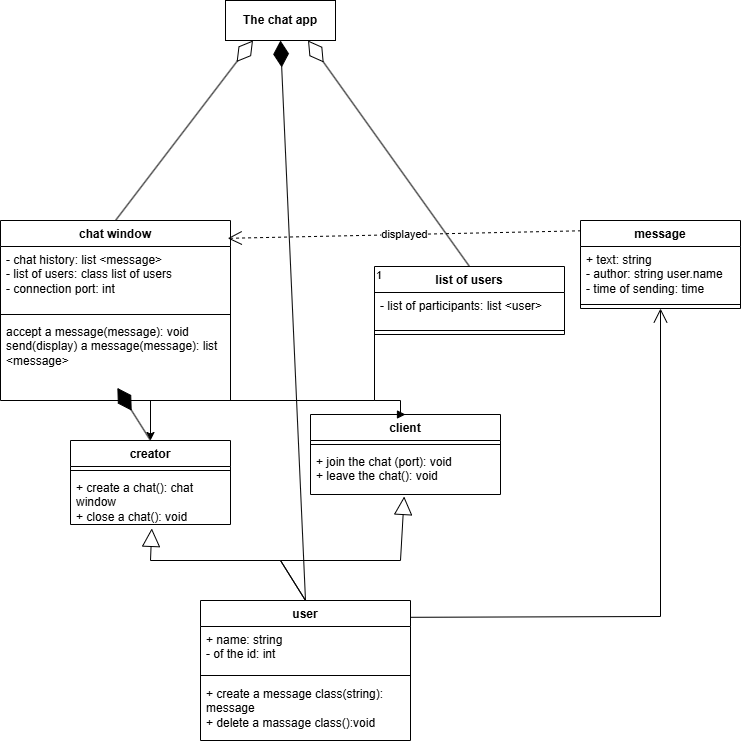

The diagram above was exported from draw.io. Its source (the exported page's mxGraphModel, read from the mxfile embedded in the PNG):
<mxGraphModel dx="1042" dy="576" grid="1" gridSize="10" guides="1" tooltips="1" connect="1" arrows="1" fold="1" page="1" pageScale="1" pageWidth="827" pageHeight="1169" math="0" shadow="0">
  <root>
    <mxCell id="0" />
    <mxCell id="1" parent="0" />
    <mxCell id="wOYUcteXK4OmTQRO_3Ps-1" value="user" style="swimlane;fontStyle=1;align=center;verticalAlign=top;childLayout=stackLayout;horizontal=1;startSize=26;horizontalStack=0;resizeParent=1;resizeParentMax=0;resizeLast=0;collapsible=1;marginBottom=0;whiteSpace=wrap;html=1;" vertex="1" parent="1">
      <mxGeometry x="240" y="760" width="210" height="140" as="geometry">
        <mxRectangle x="200" y="440" width="120" height="30" as="alternateBounds" />
      </mxGeometry>
    </mxCell>
    <mxCell id="wOYUcteXK4OmTQRO_3Ps-2" value="&lt;div&gt;+ name: string&lt;/div&gt;&lt;div&gt;- of the id: int&lt;/div&gt;" style="text;strokeColor=none;fillColor=none;align=left;verticalAlign=top;spacingLeft=4;spacingRight=4;overflow=hidden;rotatable=0;points=[[0,0.5],[1,0.5]];portConstraint=eastwest;whiteSpace=wrap;html=1;" vertex="1" parent="wOYUcteXK4OmTQRO_3Ps-1">
      <mxGeometry y="26" width="210" height="44" as="geometry" />
    </mxCell>
    <mxCell id="wOYUcteXK4OmTQRO_3Ps-3" value="" style="line;strokeWidth=1;fillColor=none;align=left;verticalAlign=middle;spacingTop=-1;spacingLeft=3;spacingRight=3;rotatable=0;labelPosition=right;points=[];portConstraint=eastwest;strokeColor=inherit;" vertex="1" parent="wOYUcteXK4OmTQRO_3Ps-1">
      <mxGeometry y="70" width="210" height="10" as="geometry" />
    </mxCell>
    <mxCell id="wOYUcteXK4OmTQRO_3Ps-4" value="+ create a message class(string): message&lt;div&gt;+ delete a massage class():void&lt;/div&gt;" style="text;strokeColor=none;fillColor=none;align=left;verticalAlign=top;spacingLeft=4;spacingRight=4;overflow=hidden;rotatable=0;points=[[0,0.5],[1,0.5]];portConstraint=eastwest;whiteSpace=wrap;html=1;" vertex="1" parent="wOYUcteXK4OmTQRO_3Ps-1">
      <mxGeometry y="80" width="210" height="60" as="geometry" />
    </mxCell>
    <mxCell id="wOYUcteXK4OmTQRO_3Ps-5" value="creator" style="swimlane;fontStyle=1;align=center;verticalAlign=top;childLayout=stackLayout;horizontal=1;startSize=26;horizontalStack=0;resizeParent=1;resizeParentMax=0;resizeLast=0;collapsible=1;marginBottom=0;whiteSpace=wrap;html=1;" vertex="1" parent="1">
      <mxGeometry x="110" y="600" width="160" height="84" as="geometry" />
    </mxCell>
    <mxCell id="wOYUcteXK4OmTQRO_3Ps-7" value="" style="line;strokeWidth=1;fillColor=none;align=left;verticalAlign=middle;spacingTop=-1;spacingLeft=3;spacingRight=3;rotatable=0;labelPosition=right;points=[];portConstraint=eastwest;strokeColor=inherit;" vertex="1" parent="wOYUcteXK4OmTQRO_3Ps-5">
      <mxGeometry y="26" width="160" height="8" as="geometry" />
    </mxCell>
    <mxCell id="wOYUcteXK4OmTQRO_3Ps-8" value="&lt;div&gt;&lt;div&gt;+ create a chat(): chat window&lt;/div&gt;&lt;div&gt;+ close a chat(): void&lt;/div&gt;&lt;/div&gt;" style="text;strokeColor=none;fillColor=none;align=left;verticalAlign=top;spacingLeft=4;spacingRight=4;overflow=hidden;rotatable=0;points=[[0,0.5],[1,0.5]];portConstraint=eastwest;whiteSpace=wrap;html=1;" vertex="1" parent="wOYUcteXK4OmTQRO_3Ps-5">
      <mxGeometry y="34" width="160" height="50" as="geometry" />
    </mxCell>
    <mxCell id="wOYUcteXK4OmTQRO_3Ps-38" style="edgeStyle=orthogonalEdgeStyle;rounded=0;orthogonalLoop=1;jettySize=auto;html=1;exitX=0;exitY=0.25;exitDx=0;exitDy=0;entryX=0.5;entryY=0;entryDx=0;entryDy=0;" edge="1" parent="1" source="wOYUcteXK4OmTQRO_3Ps-14" target="wOYUcteXK4OmTQRO_3Ps-5">
      <mxGeometry relative="1" as="geometry">
        <Array as="points">
          <mxPoint x="414" y="560" />
          <mxPoint x="190" y="560" />
        </Array>
      </mxGeometry>
    </mxCell>
    <mxCell id="wOYUcteXK4OmTQRO_3Ps-14" value="list of users" style="swimlane;fontStyle=1;align=center;verticalAlign=top;childLayout=stackLayout;horizontal=1;startSize=26;horizontalStack=0;resizeParent=1;resizeParentMax=0;resizeLast=0;collapsible=1;marginBottom=0;whiteSpace=wrap;html=1;" vertex="1" parent="1">
      <mxGeometry x="414" y="426" width="190" height="68" as="geometry" />
    </mxCell>
    <mxCell id="wOYUcteXK4OmTQRO_3Ps-15" value="- list of participants: list &amp;lt;user&amp;gt;" style="text;strokeColor=none;fillColor=none;align=left;verticalAlign=top;spacingLeft=4;spacingRight=4;overflow=hidden;rotatable=0;points=[[0,0.5],[1,0.5]];portConstraint=eastwest;whiteSpace=wrap;html=1;" vertex="1" parent="wOYUcteXK4OmTQRO_3Ps-14">
      <mxGeometry y="26" width="190" height="34" as="geometry" />
    </mxCell>
    <mxCell id="wOYUcteXK4OmTQRO_3Ps-16" value="" style="line;strokeWidth=1;fillColor=none;align=left;verticalAlign=middle;spacingTop=-1;spacingLeft=3;spacingRight=3;rotatable=0;labelPosition=right;points=[];portConstraint=eastwest;strokeColor=inherit;" vertex="1" parent="wOYUcteXK4OmTQRO_3Ps-14">
      <mxGeometry y="60" width="190" height="8" as="geometry" />
    </mxCell>
    <mxCell id="wOYUcteXK4OmTQRO_3Ps-22" value="" style="endArrow=block;endSize=16;endFill=0;html=1;rounded=0;exitX=0.5;exitY=0;exitDx=0;exitDy=0;entryX=0.493;entryY=1.043;entryDx=0;entryDy=0;entryPerimeter=0;" edge="1" parent="1" source="wOYUcteXK4OmTQRO_3Ps-1" target="wOYUcteXK4OmTQRO_3Ps-12">
      <mxGeometry x="-0.0002" width="160" relative="1" as="geometry">
        <mxPoint x="330" y="700" as="sourcePoint" />
        <mxPoint x="490" y="700" as="targetPoint" />
        <Array as="points">
          <mxPoint x="320" y="720" />
          <mxPoint x="440" y="720" />
        </Array>
        <mxPoint as="offset" />
      </mxGeometry>
    </mxCell>
    <mxCell id="wOYUcteXK4OmTQRO_3Ps-23" value="" style="endArrow=block;endSize=16;endFill=0;html=1;rounded=0;entryX=0.508;entryY=1.078;entryDx=0;entryDy=0;entryPerimeter=0;exitX=0.5;exitY=0;exitDx=0;exitDy=0;" edge="1" parent="1" source="wOYUcteXK4OmTQRO_3Ps-1" target="wOYUcteXK4OmTQRO_3Ps-8">
      <mxGeometry width="160" relative="1" as="geometry">
        <mxPoint x="30" y="740" as="sourcePoint" />
        <mxPoint x="190" y="740" as="targetPoint" />
        <Array as="points">
          <mxPoint x="320" y="720" />
          <mxPoint x="190" y="720" />
        </Array>
      </mxGeometry>
    </mxCell>
    <mxCell id="wOYUcteXK4OmTQRO_3Ps-26" value="chat window" style="swimlane;fontStyle=1;align=center;verticalAlign=top;childLayout=stackLayout;horizontal=1;startSize=26;horizontalStack=0;resizeParent=1;resizeParentMax=0;resizeLast=0;collapsible=1;marginBottom=0;whiteSpace=wrap;html=1;" vertex="1" parent="1">
      <mxGeometry x="40" y="380" width="230" height="180" as="geometry" />
    </mxCell>
    <mxCell id="wOYUcteXK4OmTQRO_3Ps-27" value="&lt;div&gt;- chat history: list &amp;lt;message&amp;gt;&lt;/div&gt;&lt;div&gt;- list of users: class list of users&lt;/div&gt;&lt;div&gt;- connection port: int&lt;/div&gt;" style="text;strokeColor=none;fillColor=none;align=left;verticalAlign=top;spacingLeft=4;spacingRight=4;overflow=hidden;rotatable=0;points=[[0,0.5],[1,0.5]];portConstraint=eastwest;whiteSpace=wrap;html=1;" vertex="1" parent="wOYUcteXK4OmTQRO_3Ps-26">
      <mxGeometry y="26" width="230" height="64" as="geometry" />
    </mxCell>
    <mxCell id="wOYUcteXK4OmTQRO_3Ps-28" value="" style="line;strokeWidth=1;fillColor=none;align=left;verticalAlign=middle;spacingTop=-1;spacingLeft=3;spacingRight=3;rotatable=0;labelPosition=right;points=[];portConstraint=eastwest;strokeColor=inherit;" vertex="1" parent="wOYUcteXK4OmTQRO_3Ps-26">
      <mxGeometry y="90" width="230" height="8" as="geometry" />
    </mxCell>
    <mxCell id="wOYUcteXK4OmTQRO_3Ps-29" value="&lt;div&gt;&lt;div&gt;accept a message(message): void&amp;nbsp;&lt;/div&gt;&lt;div&gt;send(display) a message(message): list &amp;lt;message&amp;gt;&lt;/div&gt;&lt;/div&gt;" style="text;strokeColor=none;fillColor=none;align=left;verticalAlign=top;spacingLeft=4;spacingRight=4;overflow=hidden;rotatable=0;points=[[0,0.5],[1,0.5]];portConstraint=eastwest;whiteSpace=wrap;html=1;" vertex="1" parent="wOYUcteXK4OmTQRO_3Ps-26">
      <mxGeometry y="98" width="230" height="82" as="geometry" />
    </mxCell>
    <mxCell id="wOYUcteXK4OmTQRO_3Ps-30" value="" style="endArrow=diamondThin;endFill=1;endSize=24;html=1;rounded=0;exitX=0.5;exitY=0;exitDx=0;exitDy=0;entryX=0.508;entryY=0.846;entryDx=0;entryDy=0;entryPerimeter=0;" edge="1" parent="1" source="wOYUcteXK4OmTQRO_3Ps-5" target="wOYUcteXK4OmTQRO_3Ps-29">
      <mxGeometry width="160" relative="1" as="geometry">
        <mxPoint x="110" y="560" as="sourcePoint" />
        <mxPoint x="270" y="560" as="targetPoint" />
      </mxGeometry>
    </mxCell>
    <mxCell id="wOYUcteXK4OmTQRO_3Ps-32" value="message" style="swimlane;fontStyle=1;align=center;verticalAlign=top;childLayout=stackLayout;horizontal=1;startSize=26;horizontalStack=0;resizeParent=1;resizeParentMax=0;resizeLast=0;collapsible=1;marginBottom=0;whiteSpace=wrap;html=1;" vertex="1" parent="1">
      <mxGeometry x="620" y="380" width="160" height="88" as="geometry" />
    </mxCell>
    <mxCell id="wOYUcteXK4OmTQRO_3Ps-33" value="&lt;div&gt;+ text: string&lt;/div&gt;&lt;div&gt;- author: string user.name&lt;/div&gt;&lt;div&gt;&lt;span style=&quot;background-color: transparent; color: light-dark(rgb(0, 0, 0), rgb(255, 255, 255));&quot;&gt;- time of sending: time&lt;/span&gt;&lt;/div&gt;" style="text;strokeColor=none;fillColor=none;align=left;verticalAlign=top;spacingLeft=4;spacingRight=4;overflow=hidden;rotatable=0;points=[[0,0.5],[1,0.5]];portConstraint=eastwest;whiteSpace=wrap;html=1;" vertex="1" parent="wOYUcteXK4OmTQRO_3Ps-32">
      <mxGeometry y="26" width="160" height="54" as="geometry" />
    </mxCell>
    <mxCell id="wOYUcteXK4OmTQRO_3Ps-34" value="" style="line;strokeWidth=1;fillColor=none;align=left;verticalAlign=middle;spacingTop=-1;spacingLeft=3;spacingRight=3;rotatable=0;labelPosition=right;points=[];portConstraint=eastwest;strokeColor=inherit;" vertex="1" parent="wOYUcteXK4OmTQRO_3Ps-32">
      <mxGeometry y="80" width="160" height="8" as="geometry" />
    </mxCell>
    <mxCell id="wOYUcteXK4OmTQRO_3Ps-40" value="&lt;b&gt;The chat app&lt;/b&gt;" style="html=1;whiteSpace=wrap;" vertex="1" parent="1">
      <mxGeometry x="265" y="160" width="110" height="40" as="geometry" />
    </mxCell>
    <mxCell id="wOYUcteXK4OmTQRO_3Ps-43" value="displayed" style="endArrow=open;endSize=12;dashed=1;html=1;rounded=0;exitX=0.003;exitY=0.117;exitDx=0;exitDy=0;exitPerimeter=0;entryX=0.988;entryY=0.099;entryDx=0;entryDy=0;entryPerimeter=0;" edge="1" parent="1" source="wOYUcteXK4OmTQRO_3Ps-32" target="wOYUcteXK4OmTQRO_3Ps-26">
      <mxGeometry width="160" relative="1" as="geometry">
        <mxPoint x="330" y="340" as="sourcePoint" />
        <mxPoint x="490" y="340" as="targetPoint" />
      </mxGeometry>
    </mxCell>
    <mxCell id="wOYUcteXK4OmTQRO_3Ps-44" value="" style="endArrow=diamondThin;endFill=1;endSize=24;html=1;rounded=0;exitX=0.5;exitY=0;exitDx=0;exitDy=0;entryX=0.5;entryY=1;entryDx=0;entryDy=0;" edge="1" parent="1" source="wOYUcteXK4OmTQRO_3Ps-1" target="wOYUcteXK4OmTQRO_3Ps-40">
      <mxGeometry width="160" relative="1" as="geometry">
        <mxPoint x="290" y="710" as="sourcePoint" />
        <mxPoint x="320" y="330" as="targetPoint" />
      </mxGeometry>
    </mxCell>
    <mxCell id="wOYUcteXK4OmTQRO_3Ps-45" value="" style="endArrow=diamondThin;endFill=0;endSize=24;html=1;rounded=0;exitX=0.5;exitY=0;exitDx=0;exitDy=0;entryX=0.25;entryY=1;entryDx=0;entryDy=0;" edge="1" parent="1" source="wOYUcteXK4OmTQRO_3Ps-26" target="wOYUcteXK4OmTQRO_3Ps-40">
      <mxGeometry width="160" relative="1" as="geometry">
        <mxPoint x="130" y="340" as="sourcePoint" />
        <mxPoint x="290" y="340" as="targetPoint" />
      </mxGeometry>
    </mxCell>
    <mxCell id="wOYUcteXK4OmTQRO_3Ps-46" value="" style="endArrow=diamondThin;endFill=0;endSize=24;html=1;rounded=0;exitX=0.5;exitY=0;exitDx=0;exitDy=0;entryX=0.75;entryY=1;entryDx=0;entryDy=0;" edge="1" parent="1" source="wOYUcteXK4OmTQRO_3Ps-14" target="wOYUcteXK4OmTQRO_3Ps-40">
      <mxGeometry width="160" relative="1" as="geometry">
        <mxPoint x="330" y="300" as="sourcePoint" />
        <mxPoint x="490" y="300" as="targetPoint" />
      </mxGeometry>
    </mxCell>
    <mxCell id="wOYUcteXK4OmTQRO_3Ps-47" value="" style="endArrow=open;endFill=1;endSize=12;html=1;rounded=0;exitX=0.998;exitY=0.12;exitDx=0;exitDy=0;exitPerimeter=0;entryX=0.5;entryY=1;entryDx=0;entryDy=0;" edge="1" parent="1" source="wOYUcteXK4OmTQRO_3Ps-1" target="wOYUcteXK4OmTQRO_3Ps-32">
      <mxGeometry width="160" relative="1" as="geometry">
        <mxPoint x="430" y="810" as="sourcePoint" />
        <mxPoint x="695.6800000000001" y="501.82400000000007" as="targetPoint" />
        <Array as="points">
          <mxPoint x="700" y="776" />
        </Array>
      </mxGeometry>
    </mxCell>
    <mxCell id="wOYUcteXK4OmTQRO_3Ps-9" value="client" style="swimlane;fontStyle=1;align=center;verticalAlign=top;childLayout=stackLayout;horizontal=1;startSize=26;horizontalStack=0;resizeParent=1;resizeParentMax=0;resizeLast=0;collapsible=1;marginBottom=0;whiteSpace=wrap;html=1;" vertex="1" parent="1">
      <mxGeometry x="350" y="574" width="190" height="80" as="geometry" />
    </mxCell>
    <mxCell id="wOYUcteXK4OmTQRO_3Ps-11" value="" style="line;strokeWidth=1;fillColor=none;align=left;verticalAlign=middle;spacingTop=-1;spacingLeft=3;spacingRight=3;rotatable=0;labelPosition=right;points=[];portConstraint=eastwest;strokeColor=inherit;" vertex="1" parent="wOYUcteXK4OmTQRO_3Ps-9">
      <mxGeometry y="26" width="190" height="8" as="geometry" />
    </mxCell>
    <mxCell id="wOYUcteXK4OmTQRO_3Ps-12" value="&lt;div&gt;&lt;span style=&quot;background-color: transparent; color: light-dark(rgb(0, 0, 0), rgb(255, 255, 255));&quot;&gt;+ join the chat (port): void&lt;/span&gt;&lt;/div&gt;&lt;div&gt;+ leave the chat(): void&lt;/div&gt;" style="text;strokeColor=none;fillColor=none;align=left;verticalAlign=top;spacingLeft=4;spacingRight=4;overflow=hidden;rotatable=0;points=[[0,0.5],[1,0.5]];portConstraint=eastwest;whiteSpace=wrap;html=1;" vertex="1" parent="wOYUcteXK4OmTQRO_3Ps-9">
      <mxGeometry y="34" width="190" height="46" as="geometry" />
    </mxCell>
    <mxCell id="wOYUcteXK4OmTQRO_3Ps-36" value="" style="endArrow=block;endFill=1;html=1;edgeStyle=orthogonalEdgeStyle;align=left;verticalAlign=top;rounded=0;entryX=0.5;entryY=0;entryDx=0;entryDy=0;exitX=0;exitY=0.25;exitDx=0;exitDy=0;" edge="1" parent="1" source="wOYUcteXK4OmTQRO_3Ps-14" target="wOYUcteXK4OmTQRO_3Ps-9">
      <mxGeometry x="-1" relative="1" as="geometry">
        <mxPoint x="510" y="490" as="sourcePoint" />
        <mxPoint x="580" y="370" as="targetPoint" />
        <Array as="points">
          <mxPoint x="414" y="560" />
          <mxPoint x="440" y="560" />
        </Array>
      </mxGeometry>
    </mxCell>
    <mxCell id="wOYUcteXK4OmTQRO_3Ps-37" value="1" style="edgeLabel;resizable=0;html=1;align=left;verticalAlign=bottom;" connectable="0" vertex="1" parent="wOYUcteXK4OmTQRO_3Ps-36">
      <mxGeometry x="-1" relative="1" as="geometry" />
    </mxCell>
  </root>
</mxGraphModel>